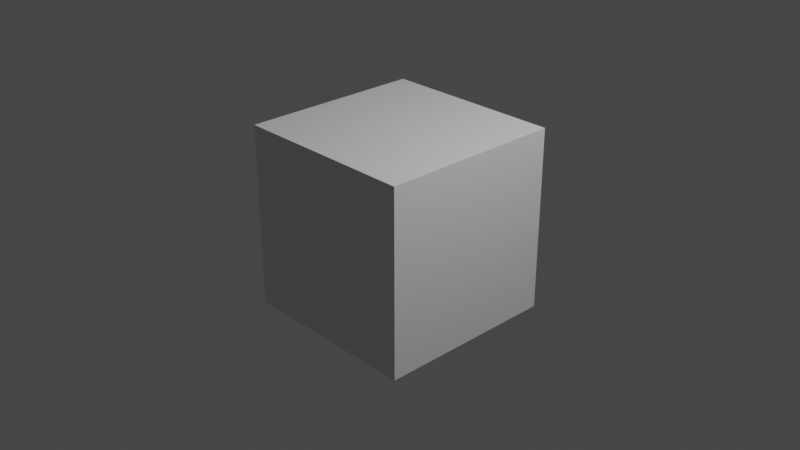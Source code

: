 # Source: ShadersPres.blend  (saved by Blender 3.4.6; exported with 4.5.12 LTS)
import bpy
from mathutils import Matrix  # noqa: F401  (used for matrix-valued properties, if any)

bpy.ops.wm.read_factory_settings(use_empty=True)
scene = bpy.context.scene
scene.name = 'Scene'

# ---- collections
col_collection = bpy.data.collections.new('Collection'); scene.collection.children.link(col_collection)

# ---- materials (node trees are filled in below, after node groups)
mat_material = bpy.data.materials.new('Material')
mat_material.alpha_threshold = 0.0
mat_material.use_transparent_shadow = False
mat_material.roughness = 0.5
mat_material.line_color = (0.0, 0.0, 0.0, 1.0)

# ---- material node trees
mat_material.use_nodes = True; mat_material.node_tree.nodes.clear()
_N = mat_material.node_tree.nodes; _L = mat_material.node_tree.links
n0 = _N.new('ShaderNodeOutputMaterial'); n0.name = 'Material Output'; n0.location = (300, 300)
n1 = _N.new('ShaderNodeBsdfPrincipled'); n1.name = 'Principled BSDF'; n1.location = (10, 300)
n1.distribution = 'GGX'
n1.subsurface_method = 'RANDOM_WALK_SKIN'
n1.inputs[3].default_value = 1.45
n1.inputs[27].default_value = (0.0, 0.0, 0.0, 1.0)
n1.inputs[28].default_value = 1.0
_L.new(n1.outputs[0], n0.inputs[0])
n0.is_active_output = True

# ---- world
world_world = bpy.data.worlds.new('World'); scene.world = world_world
world_world.use_nodes = True; world_world.node_tree.nodes.clear()
_N = world_world.node_tree.nodes; _L = world_world.node_tree.links
n0 = _N.new('ShaderNodeOutputWorld'); n0.name = 'World Output'; n0.location = (300, 300)
n1 = _N.new('ShaderNodeBackground'); n1.name = 'Background'; n1.location = (10, 300)
n1.inputs[0].default_value = (0.05088, 0.05088, 0.05088, 1.0)
_L.new(n1.outputs[0], n0.inputs[0])
n0.is_active_output = True
world_world.color = (0.05088, 0.05088, 0.05088)
world_world.use_sun_shadow = False
world_world.sun_shadow_jitter_overblur = 0.0

# ---- cameras
cam_camera = bpy.data.cameras.new('Camera')
cam_camera.clip_end = 100.0
cam_camera.ortho_scale = 7.314

# ---- lights
light_light = bpy.data.lights.new('Light', 'POINT')
light_light.transmission_factor = 0.0
light_light.energy = 1000.0
light_light.shadow_soft_size = 0.1
light_light.shadow_maximum_resolution = 0.006
light_light.use_absolute_resolution = True

# ---- meshes
me_cube = bpy.data.meshes.new('Cube')
me_cube.from_pydata([(1.0, 1.0, 1.0), (1.0, 1.0, -1.0), (1.0, -1.0, 1.0), (1.0, -1.0, -1.0), (-1.0, 1.0, 1.0), (-1.0, 1.0, -1.0), (-1.0, -1.0, 1.0), (-1.0, -1.0, -1.0)], [], [(0, 4, 6, 2), (3, 2, 6, 7), (7, 6, 4, 5), (5, 1, 3, 7), (1, 0, 2, 3), (5, 4, 0, 1)])
_uv = me_cube.uv_layers.new(name='UVMap')
_uv.uv.foreach_set('vector', [0.625, 0.5, 0.875, 0.5, 0.875, 0.75, 0.625, 0.75, 0.375, 0.75, 0.625, 0.75, 0.625, 1.0, 0.375, 1.0, 0.375, 0.0, 0.625, 0.0, 0.625, 0.25, 0.375, 0.25, 0.125, 0.5, 0.375, 0.5, 0.375, 0.75, 0.125, 0.75, 0.375, 0.5, 0.625, 0.5, 0.625, 0.75, 0.375, 0.75, 0.375, 0.25, 0.625, 0.25, 0.625, 0.5, 0.375, 0.5])
me_cube.materials.append(mat_material)
me_cube.use_mirror_vertex_groups = False
me_cube.update()

# ---- objects
ob_cube = bpy.data.objects.new('Cube', me_cube)
ob_light = bpy.data.objects.new('Light', light_light)
ob_camera = bpy.data.objects.new('Camera', cam_camera)

# ---- transforms, parenting, visibility, modifiers, constraints
ob_cube.location = (0.0, 0.0, 0.0)
ob_cube.lock_rotations_4d = False
ob_cube.empty_display_type = 'ARROWS'
ob_cube.lineart.crease_threshold = 0.0
ob_light.location = (4.076, 1.005, 5.904)
ob_light.rotation_euler = (0.6503, 0.05522, 1.866)
ob_light.lock_rotations_4d = False
ob_light.empty_display_type = 'ARROWS'
ob_light.color = (0.0, 0.0, 0.0, 0.0)
ob_light.lineart.crease_threshold = 0.0
ob_camera.location = (7.359, -6.926, 4.958)
ob_camera.rotation_euler = (1.109, 0.0, 0.8149)
ob_camera.lock_rotations_4d = False
ob_camera.empty_display_type = 'ARROWS'
ob_camera.color = (0.0, 0.0, 0.0, 0.0)
ob_camera.display_type = 'WIRE'
ob_camera.lineart.crease_threshold = 0.0

# ---- collection membership
col_collection.objects.link(ob_cube)
col_collection.objects.link(ob_light)
col_collection.objects.link(ob_camera)

# ---- scene / render settings (as saved in the file)
scene.camera = ob_camera
scene.frame_start = 1; scene.frame_end = 250; scene.frame_set(1)
scene.render.engine = 'BLENDER_EEVEE_NEXT'
scene.cycles.sampling_pattern = 'TABULATED_SOBOL'
scene.cycles.use_light_tree = False
scene.view_settings.view_transform = 'Filmic'
bpy.context.view_layer.update()
